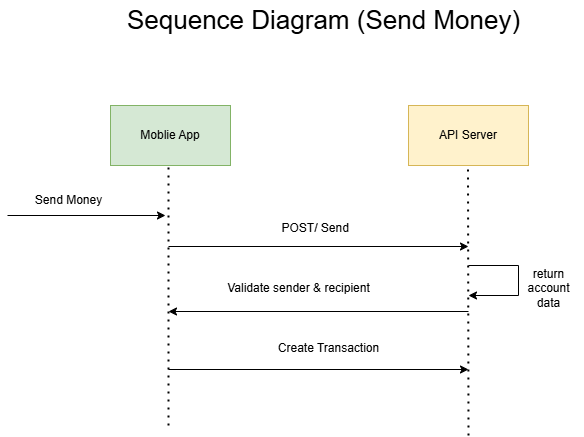

The diagram above was exported from draw.io. Its source (the exported page's mxGraphModel, read from the mxfile embedded in the PNG):
<mxGraphModel dx="873" dy="573" grid="1" gridSize="10" guides="1" tooltips="1" connect="1" arrows="1" fold="1" page="1" pageScale="1" pageWidth="850" pageHeight="1100" math="0" shadow="0">
  <root>
    <mxCell id="0" />
    <mxCell id="1" parent="0" />
    <mxCell id="tsplPnz0rMqoHeSrJVyR-1" value="Moblie App" style="rounded=0;whiteSpace=wrap;html=1;fillColor=#d5e8d4;strokeColor=#82b366;" vertex="1" parent="1">
      <mxGeometry x="212" y="510" width="120" height="60" as="geometry" />
    </mxCell>
    <mxCell id="tsplPnz0rMqoHeSrJVyR-2" value="API Server" style="rounded=0;whiteSpace=wrap;html=1;fillColor=#fff2cc;strokeColor=#d6b656;" vertex="1" parent="1">
      <mxGeometry x="510" y="510" width="120" height="60" as="geometry" />
    </mxCell>
    <mxCell id="tsplPnz0rMqoHeSrJVyR-3" value="" style="endArrow=none;dashed=1;html=1;dashPattern=1 3;strokeWidth=2;rounded=0;entryX=0.5;entryY=1;entryDx=0;entryDy=0;" edge="1" parent="1">
      <mxGeometry width="50" height="50" relative="1" as="geometry">
        <mxPoint x="270" y="830" as="sourcePoint" />
        <mxPoint x="270" y="570" as="targetPoint" />
      </mxGeometry>
    </mxCell>
    <mxCell id="tsplPnz0rMqoHeSrJVyR-4" value="" style="endArrow=none;dashed=1;html=1;dashPattern=1 3;strokeWidth=2;rounded=0;entryX=0.5;entryY=1;entryDx=0;entryDy=0;" edge="1" parent="1">
      <mxGeometry width="50" height="50" relative="1" as="geometry">
        <mxPoint x="570" y="840" as="sourcePoint" />
        <mxPoint x="569.5" y="570" as="targetPoint" />
      </mxGeometry>
    </mxCell>
    <mxCell id="tsplPnz0rMqoHeSrJVyR-5" value="" style="endArrow=classic;html=1;rounded=0;" edge="1" parent="1">
      <mxGeometry width="50" height="50" relative="1" as="geometry">
        <mxPoint x="270" y="651" as="sourcePoint" />
        <mxPoint x="570" y="651" as="targetPoint" />
      </mxGeometry>
    </mxCell>
    <mxCell id="tsplPnz0rMqoHeSrJVyR-7" value="" style="endArrow=classic;html=1;rounded=0;" edge="1" parent="1">
      <mxGeometry width="50" height="50" relative="1" as="geometry">
        <mxPoint x="570" y="716" as="sourcePoint" />
        <mxPoint x="270" y="716" as="targetPoint" />
      </mxGeometry>
    </mxCell>
    <mxCell id="tsplPnz0rMqoHeSrJVyR-8" value="" style="endArrow=classic;html=1;rounded=0;" edge="1" parent="1">
      <mxGeometry width="50" height="50" relative="1" as="geometry">
        <mxPoint x="109" y="620" as="sourcePoint" />
        <mxPoint x="267" y="620" as="targetPoint" />
      </mxGeometry>
    </mxCell>
    <mxCell id="tsplPnz0rMqoHeSrJVyR-9" value="" style="endArrow=classic;html=1;rounded=0;" edge="1" parent="1">
      <mxGeometry width="50" height="50" relative="1" as="geometry">
        <mxPoint x="270" y="774" as="sourcePoint" />
        <mxPoint x="570" y="774" as="targetPoint" />
      </mxGeometry>
    </mxCell>
    <mxCell id="tsplPnz0rMqoHeSrJVyR-11" value="&lt;span style=&quot;white-space: pre;&quot;&gt;&#09;&lt;/span&gt;&lt;span style=&quot;white-space: pre;&quot;&gt;&#09;&lt;/span&gt;POST/ Send" style="text;html=1;align=center;verticalAlign=middle;resizable=0;points=[];autosize=1;strokeColor=none;fillColor=none;" vertex="1" parent="1">
      <mxGeometry x="320" y="618" width="140" height="30" as="geometry" />
    </mxCell>
    <mxCell id="tsplPnz0rMqoHeSrJVyR-12" value="Validate sender &amp;amp; recipient" style="text;html=1;align=center;verticalAlign=middle;resizable=0;points=[];autosize=1;strokeColor=none;fillColor=none;" vertex="1" parent="1">
      <mxGeometry x="315" y="678" width="170" height="30" as="geometry" />
    </mxCell>
    <mxCell id="tsplPnz0rMqoHeSrJVyR-13" value="Create Transaction" style="text;html=1;align=center;verticalAlign=middle;resizable=0;points=[];autosize=1;strokeColor=none;fillColor=none;" vertex="1" parent="1">
      <mxGeometry x="370" y="738" width="120" height="30" as="geometry" />
    </mxCell>
    <mxCell id="tsplPnz0rMqoHeSrJVyR-14" value="return&lt;div&gt;account&lt;/div&gt;&lt;div&gt;data&lt;/div&gt;" style="text;html=1;align=center;verticalAlign=middle;resizable=0;points=[];autosize=1;strokeColor=none;fillColor=none;" vertex="1" parent="1">
      <mxGeometry x="615" y="663" width="70" height="60" as="geometry" />
    </mxCell>
    <mxCell id="tsplPnz0rMqoHeSrJVyR-15" value="Send Money" style="text;html=1;align=center;verticalAlign=middle;resizable=0;points=[];autosize=1;strokeColor=none;fillColor=none;" vertex="1" parent="1">
      <mxGeometry x="125" y="590" width="90" height="30" as="geometry" />
    </mxCell>
    <mxCell id="tsplPnz0rMqoHeSrJVyR-16" value="&lt;font style=&quot;font-size: 26px;&quot;&gt;Sequence Diagram (Send Money)&lt;/font&gt;" style="text;html=1;align=center;verticalAlign=middle;resizable=0;points=[];autosize=1;strokeColor=none;fillColor=none;" vertex="1" parent="1">
      <mxGeometry x="215" y="405" width="420" height="40" as="geometry" />
    </mxCell>
    <mxCell id="tsplPnz0rMqoHeSrJVyR-18" value="" style="endArrow=classic;html=1;rounded=0;" edge="1" parent="1">
      <mxGeometry width="50" height="50" relative="1" as="geometry">
        <mxPoint x="570" y="670" as="sourcePoint" />
        <mxPoint x="570" y="700" as="targetPoint" />
        <Array as="points">
          <mxPoint x="620" y="670" />
          <mxPoint x="620" y="700" />
        </Array>
      </mxGeometry>
    </mxCell>
  </root>
</mxGraphModel>